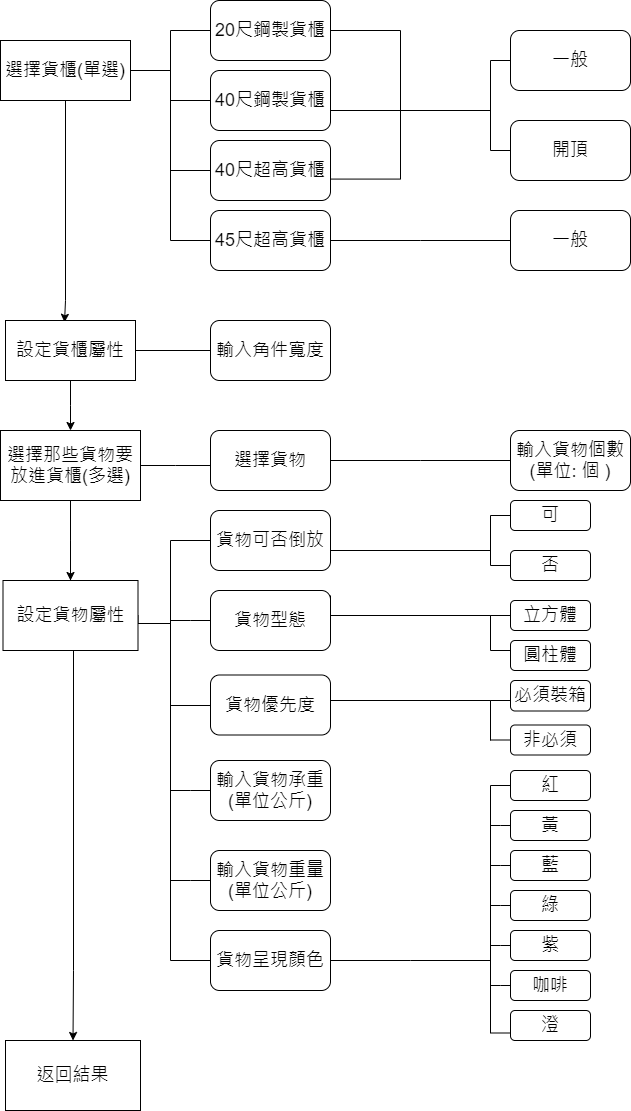

The diagram above was exported from draw.io. Its source (the exported page's mxGraphModel, read from the mxfile embedded in the PNG):
<mxGraphModel dx="1038" dy="547" grid="1" gridSize="10" guides="1" tooltips="1" connect="1" arrows="1" fold="1" page="1" pageScale="1" pageWidth="827" pageHeight="1169" math="0" shadow="0">
  <root>
    <mxCell id="0" />
    <mxCell id="1" parent="0" />
    <mxCell id="pacYEj1e_Y2UZoIDkWvn-4" style="edgeStyle=orthogonalEdgeStyle;rounded=0;orthogonalLoop=1;jettySize=auto;html=1;exitX=1;exitY=0.5;exitDx=0;exitDy=0;fontSize=18;endArrow=none;endFill=0;" edge="1" parent="1" source="pacYEj1e_Y2UZoIDkWvn-2" target="pacYEj1e_Y2UZoIDkWvn-3">
      <mxGeometry relative="1" as="geometry" />
    </mxCell>
    <mxCell id="pacYEj1e_Y2UZoIDkWvn-6" style="edgeStyle=orthogonalEdgeStyle;rounded=0;orthogonalLoop=1;jettySize=auto;html=1;exitX=1;exitY=0.5;exitDx=0;exitDy=0;fontSize=18;endArrow=none;endFill=0;" edge="1" parent="1" source="pacYEj1e_Y2UZoIDkWvn-2" target="pacYEj1e_Y2UZoIDkWvn-5">
      <mxGeometry relative="1" as="geometry" />
    </mxCell>
    <mxCell id="pacYEj1e_Y2UZoIDkWvn-11" style="edgeStyle=orthogonalEdgeStyle;rounded=0;orthogonalLoop=1;jettySize=auto;html=1;exitX=1;exitY=0.5;exitDx=0;exitDy=0;entryX=0;entryY=0.5;entryDx=0;entryDy=0;fontSize=18;endArrow=none;endFill=0;" edge="1" parent="1" source="pacYEj1e_Y2UZoIDkWvn-2" target="pacYEj1e_Y2UZoIDkWvn-10">
      <mxGeometry relative="1" as="geometry" />
    </mxCell>
    <mxCell id="pacYEj1e_Y2UZoIDkWvn-84" style="edgeStyle=elbowEdgeStyle;rounded=0;orthogonalLoop=1;jettySize=auto;elbow=vertical;html=1;entryX=0.454;entryY=0.03;entryDx=0;entryDy=0;entryPerimeter=0;fontSize=18;endArrow=classic;endFill=1;" edge="1" parent="1" source="pacYEj1e_Y2UZoIDkWvn-2" target="pacYEj1e_Y2UZoIDkWvn-83">
      <mxGeometry relative="1" as="geometry">
        <Array as="points">
          <mxPoint x="115" y="340" />
          <mxPoint x="115" y="310" />
        </Array>
      </mxGeometry>
    </mxCell>
    <mxCell id="pacYEj1e_Y2UZoIDkWvn-2" value="&lt;font style=&quot;font-size: 18px&quot;&gt;選擇貨櫃(單選)&lt;/font&gt;" style="rounded=0;whiteSpace=wrap;html=1;" vertex="1" parent="1">
      <mxGeometry x="50" y="80" width="130" height="60" as="geometry" />
    </mxCell>
    <mxCell id="pacYEj1e_Y2UZoIDkWvn-19" style="edgeStyle=elbowEdgeStyle;rounded=0;orthogonalLoop=1;jettySize=auto;elbow=vertical;html=1;exitX=1;exitY=0.5;exitDx=0;exitDy=0;entryX=1.003;entryY=0.643;entryDx=0;entryDy=0;entryPerimeter=0;fontSize=18;endArrow=none;endFill=0;" edge="1" parent="1" source="pacYEj1e_Y2UZoIDkWvn-3" target="pacYEj1e_Y2UZoIDkWvn-10">
      <mxGeometry relative="1" as="geometry">
        <Array as="points">
          <mxPoint x="450" y="120" />
        </Array>
      </mxGeometry>
    </mxCell>
    <mxCell id="pacYEj1e_Y2UZoIDkWvn-3" value="&lt;font style=&quot;font-size: 18px&quot;&gt;20尺鋼製貨櫃&lt;/font&gt;" style="rounded=1;whiteSpace=wrap;html=1;" vertex="1" parent="1">
      <mxGeometry x="260" y="40" width="120" height="60" as="geometry" />
    </mxCell>
    <mxCell id="pacYEj1e_Y2UZoIDkWvn-20" style="edgeStyle=elbowEdgeStyle;rounded=0;orthogonalLoop=1;jettySize=auto;elbow=vertical;html=1;exitX=1;exitY=0.5;exitDx=0;exitDy=0;fontSize=18;endArrow=none;endFill=0;" edge="1" parent="1" source="pacYEj1e_Y2UZoIDkWvn-5">
      <mxGeometry relative="1" as="geometry">
        <mxPoint x="450" y="160" as="targetPoint" />
      </mxGeometry>
    </mxCell>
    <mxCell id="pacYEj1e_Y2UZoIDkWvn-5" value="&lt;font style=&quot;font-size: 18px&quot;&gt;40尺鋼製貨櫃&lt;/font&gt;" style="rounded=1;whiteSpace=wrap;html=1;" vertex="1" parent="1">
      <mxGeometry x="260" y="110" width="120" height="60" as="geometry" />
    </mxCell>
    <mxCell id="pacYEj1e_Y2UZoIDkWvn-17" style="edgeStyle=orthogonalEdgeStyle;rounded=0;orthogonalLoop=1;jettySize=auto;html=1;exitX=0;exitY=0.5;exitDx=0;exitDy=0;entryX=0;entryY=0.5;entryDx=0;entryDy=0;fontSize=18;endArrow=none;endFill=0;" edge="1" parent="1" source="pacYEj1e_Y2UZoIDkWvn-7" target="pacYEj1e_Y2UZoIDkWvn-9">
      <mxGeometry relative="1" as="geometry" />
    </mxCell>
    <mxCell id="pacYEj1e_Y2UZoIDkWvn-7" value="&lt;font style=&quot;font-size: 18px&quot;&gt;一般&lt;/font&gt;" style="rounded=1;whiteSpace=wrap;html=1;" vertex="1" parent="1">
      <mxGeometry x="560" y="70" width="120" height="60" as="geometry" />
    </mxCell>
    <mxCell id="pacYEj1e_Y2UZoIDkWvn-9" value="&lt;font style=&quot;font-size: 18px&quot;&gt;開頂&lt;/font&gt;" style="rounded=1;whiteSpace=wrap;html=1;" vertex="1" parent="1">
      <mxGeometry x="560" y="160" width="120" height="60" as="geometry" />
    </mxCell>
    <mxCell id="pacYEj1e_Y2UZoIDkWvn-10" value="&lt;font style=&quot;font-size: 18px&quot;&gt;40尺超高貨櫃&lt;/font&gt;" style="rounded=1;whiteSpace=wrap;html=1;" vertex="1" parent="1">
      <mxGeometry x="260" y="180" width="120" height="60" as="geometry" />
    </mxCell>
    <mxCell id="pacYEj1e_Y2UZoIDkWvn-22" value="" style="endArrow=none;html=1;rounded=0;fontSize=18;elbow=vertical;" edge="1" parent="1">
      <mxGeometry width="50" height="50" relative="1" as="geometry">
        <mxPoint x="450" y="150" as="sourcePoint" />
        <mxPoint x="540" y="150" as="targetPoint" />
      </mxGeometry>
    </mxCell>
    <mxCell id="pacYEj1e_Y2UZoIDkWvn-25" style="edgeStyle=elbowEdgeStyle;rounded=0;orthogonalLoop=1;jettySize=auto;elbow=vertical;html=1;exitX=1;exitY=0.5;exitDx=0;exitDy=0;entryX=0;entryY=0.5;entryDx=0;entryDy=0;fontSize=18;endArrow=none;endFill=0;" edge="1" parent="1" source="pacYEj1e_Y2UZoIDkWvn-23" target="pacYEj1e_Y2UZoIDkWvn-24">
      <mxGeometry relative="1" as="geometry" />
    </mxCell>
    <mxCell id="pacYEj1e_Y2UZoIDkWvn-28" style="edgeStyle=elbowEdgeStyle;rounded=0;orthogonalLoop=1;jettySize=auto;elbow=vertical;html=1;fontSize=18;endArrow=none;endFill=0;" edge="1" parent="1" source="pacYEj1e_Y2UZoIDkWvn-23">
      <mxGeometry relative="1" as="geometry">
        <mxPoint x="220" y="200" as="targetPoint" />
        <Array as="points">
          <mxPoint x="220" y="280" />
        </Array>
      </mxGeometry>
    </mxCell>
    <mxCell id="pacYEj1e_Y2UZoIDkWvn-23" value="&lt;font style=&quot;font-size: 18px&quot;&gt;45尺超高貨櫃&lt;/font&gt;" style="rounded=1;whiteSpace=wrap;html=1;" vertex="1" parent="1">
      <mxGeometry x="260" y="250" width="120" height="60" as="geometry" />
    </mxCell>
    <mxCell id="pacYEj1e_Y2UZoIDkWvn-24" value="&lt;font style=&quot;font-size: 18px&quot;&gt;一般&lt;/font&gt;" style="rounded=1;whiteSpace=wrap;html=1;" vertex="1" parent="1">
      <mxGeometry x="560" y="250" width="120" height="60" as="geometry" />
    </mxCell>
    <mxCell id="pacYEj1e_Y2UZoIDkWvn-32" value="" style="edgeStyle=elbowEdgeStyle;rounded=0;orthogonalLoop=1;jettySize=auto;elbow=vertical;html=1;fontSize=18;endArrow=classic;endFill=1;" edge="1" parent="1" source="pacYEj1e_Y2UZoIDkWvn-29" target="pacYEj1e_Y2UZoIDkWvn-31">
      <mxGeometry relative="1" as="geometry" />
    </mxCell>
    <mxCell id="pacYEj1e_Y2UZoIDkWvn-87" style="edgeStyle=elbowEdgeStyle;rounded=0;orthogonalLoop=1;jettySize=auto;elbow=vertical;html=1;exitX=1;exitY=0.5;exitDx=0;exitDy=0;fontSize=18;endArrow=none;endFill=0;" edge="1" parent="1" source="pacYEj1e_Y2UZoIDkWvn-29">
      <mxGeometry relative="1" as="geometry">
        <mxPoint x="260" y="505" as="targetPoint" />
      </mxGeometry>
    </mxCell>
    <mxCell id="pacYEj1e_Y2UZoIDkWvn-96" value="" style="edgeStyle=elbowEdgeStyle;rounded=0;orthogonalLoop=1;jettySize=auto;elbow=vertical;html=1;fontSize=18;endArrow=none;endFill=0;" edge="1" parent="1" source="pacYEj1e_Y2UZoIDkWvn-29" target="pacYEj1e_Y2UZoIDkWvn-31">
      <mxGeometry relative="1" as="geometry" />
    </mxCell>
    <mxCell id="pacYEj1e_Y2UZoIDkWvn-29" value="&lt;font style=&quot;font-size: 18px&quot;&gt;選擇那些貨物要放進貨櫃(多選)&lt;/font&gt;" style="rounded=0;whiteSpace=wrap;html=1;" vertex="1" parent="1">
      <mxGeometry x="50" y="470" width="140" height="70" as="geometry" />
    </mxCell>
    <mxCell id="pacYEj1e_Y2UZoIDkWvn-47" style="edgeStyle=elbowEdgeStyle;rounded=0;orthogonalLoop=1;jettySize=auto;elbow=vertical;html=1;exitX=1;exitY=0.5;exitDx=0;exitDy=0;fontSize=18;endArrow=none;endFill=0;" edge="1" parent="1" source="pacYEj1e_Y2UZoIDkWvn-31">
      <mxGeometry relative="1" as="geometry">
        <mxPoint x="220" y="670" as="targetPoint" />
      </mxGeometry>
    </mxCell>
    <mxCell id="pacYEj1e_Y2UZoIDkWvn-97" style="edgeStyle=elbowEdgeStyle;rounded=0;orthogonalLoop=1;jettySize=auto;elbow=vertical;html=1;entryX=0.5;entryY=0;entryDx=0;entryDy=0;fontSize=18;endArrow=classic;endFill=1;" edge="1" parent="1" source="pacYEj1e_Y2UZoIDkWvn-31" target="pacYEj1e_Y2UZoIDkWvn-95">
      <mxGeometry relative="1" as="geometry">
        <Array as="points">
          <mxPoint x="123" y="1010" />
        </Array>
      </mxGeometry>
    </mxCell>
    <mxCell id="pacYEj1e_Y2UZoIDkWvn-31" value="&lt;font style=&quot;font-size: 18px&quot;&gt;設定貨物屬性&lt;/font&gt;" style="rounded=0;whiteSpace=wrap;html=1;" vertex="1" parent="1">
      <mxGeometry x="52.5" y="620" width="135" height="70" as="geometry" />
    </mxCell>
    <mxCell id="pacYEj1e_Y2UZoIDkWvn-40" style="edgeStyle=elbowEdgeStyle;rounded=0;orthogonalLoop=1;jettySize=auto;elbow=vertical;html=1;exitX=0;exitY=0.5;exitDx=0;exitDy=0;entryX=0;entryY=0.5;entryDx=0;entryDy=0;fontSize=18;endArrow=none;endFill=0;" edge="1" parent="1" source="pacYEj1e_Y2UZoIDkWvn-33" target="pacYEj1e_Y2UZoIDkWvn-39">
      <mxGeometry relative="1" as="geometry">
        <Array as="points">
          <mxPoint x="220" y="670" />
          <mxPoint x="200" y="710" />
        </Array>
      </mxGeometry>
    </mxCell>
    <mxCell id="pacYEj1e_Y2UZoIDkWvn-51" style="edgeStyle=elbowEdgeStyle;rounded=0;orthogonalLoop=1;jettySize=auto;elbow=vertical;html=1;fontSize=18;endArrow=none;endFill=0;" edge="1" parent="1" source="pacYEj1e_Y2UZoIDkWvn-33">
      <mxGeometry relative="1" as="geometry">
        <mxPoint x="540" y="600" as="targetPoint" />
        <Array as="points">
          <mxPoint x="450" y="590" />
          <mxPoint x="410" y="570" />
        </Array>
      </mxGeometry>
    </mxCell>
    <mxCell id="pacYEj1e_Y2UZoIDkWvn-33" value="&lt;font style=&quot;font-size: 18px&quot;&gt;貨物可否倒放&lt;/font&gt;" style="rounded=1;whiteSpace=wrap;html=1;" vertex="1" parent="1">
      <mxGeometry x="260" y="550" width="120" height="60" as="geometry" />
    </mxCell>
    <mxCell id="pacYEj1e_Y2UZoIDkWvn-42" style="edgeStyle=elbowEdgeStyle;rounded=0;orthogonalLoop=1;jettySize=auto;elbow=vertical;html=1;exitX=0;exitY=0.5;exitDx=0;exitDy=0;fontSize=18;endArrow=none;endFill=0;" edge="1" parent="1" source="pacYEj1e_Y2UZoIDkWvn-34">
      <mxGeometry relative="1" as="geometry">
        <mxPoint x="220" y="660" as="targetPoint" />
      </mxGeometry>
    </mxCell>
    <mxCell id="pacYEj1e_Y2UZoIDkWvn-34" value="&lt;font style=&quot;font-size: 18px&quot;&gt;貨物型態&lt;/font&gt;" style="rounded=1;whiteSpace=wrap;html=1;" vertex="1" parent="1">
      <mxGeometry x="260" y="630" width="120" height="60" as="geometry" />
    </mxCell>
    <mxCell id="pacYEj1e_Y2UZoIDkWvn-43" style="edgeStyle=elbowEdgeStyle;rounded=0;orthogonalLoop=1;jettySize=auto;elbow=vertical;html=1;fontSize=18;endArrow=none;endFill=0;" edge="1" parent="1" source="pacYEj1e_Y2UZoIDkWvn-35">
      <mxGeometry relative="1" as="geometry">
        <mxPoint x="220" y="744.5" as="targetPoint" />
      </mxGeometry>
    </mxCell>
    <mxCell id="pacYEj1e_Y2UZoIDkWvn-62" style="edgeStyle=elbowEdgeStyle;rounded=0;orthogonalLoop=1;jettySize=auto;elbow=vertical;html=1;exitX=1;exitY=0.5;exitDx=0;exitDy=0;fontSize=18;endArrow=none;endFill=0;" edge="1" parent="1" source="pacYEj1e_Y2UZoIDkWvn-35">
      <mxGeometry relative="1" as="geometry">
        <mxPoint x="540" y="780" as="targetPoint" />
        <Array as="points">
          <mxPoint x="450" y="740" />
        </Array>
      </mxGeometry>
    </mxCell>
    <mxCell id="pacYEj1e_Y2UZoIDkWvn-35" value="&lt;font style=&quot;font-size: 18px&quot;&gt;貨物優先度&lt;/font&gt;" style="rounded=1;whiteSpace=wrap;html=1;" vertex="1" parent="1">
      <mxGeometry x="260" y="714.5" width="120" height="60" as="geometry" />
    </mxCell>
    <mxCell id="pacYEj1e_Y2UZoIDkWvn-44" style="edgeStyle=elbowEdgeStyle;rounded=0;orthogonalLoop=1;jettySize=auto;elbow=vertical;html=1;fontSize=18;endArrow=none;endFill=0;" edge="1" parent="1" source="pacYEj1e_Y2UZoIDkWvn-36">
      <mxGeometry relative="1" as="geometry">
        <mxPoint x="220" y="830" as="targetPoint" />
      </mxGeometry>
    </mxCell>
    <mxCell id="pacYEj1e_Y2UZoIDkWvn-36" value="&lt;span style=&quot;font-size: 18px&quot;&gt;輸入貨物承重(單位公斤)&lt;/span&gt;" style="rounded=1;whiteSpace=wrap;html=1;" vertex="1" parent="1">
      <mxGeometry x="260" y="800" width="120" height="60" as="geometry" />
    </mxCell>
    <mxCell id="pacYEj1e_Y2UZoIDkWvn-45" style="edgeStyle=elbowEdgeStyle;rounded=0;orthogonalLoop=1;jettySize=auto;elbow=vertical;html=1;fontSize=18;endArrow=none;endFill=0;" edge="1" parent="1" source="pacYEj1e_Y2UZoIDkWvn-38">
      <mxGeometry relative="1" as="geometry">
        <mxPoint x="220" y="920" as="targetPoint" />
      </mxGeometry>
    </mxCell>
    <mxCell id="pacYEj1e_Y2UZoIDkWvn-38" value="&lt;font style=&quot;font-size: 18px&quot;&gt;輸入貨物重量&lt;/font&gt;&lt;span style=&quot;font-size: 18px&quot;&gt;(單位公斤)&lt;/span&gt;" style="rounded=1;whiteSpace=wrap;html=1;" vertex="1" parent="1">
      <mxGeometry x="260" y="890" width="120" height="60" as="geometry" />
    </mxCell>
    <mxCell id="pacYEj1e_Y2UZoIDkWvn-82" style="edgeStyle=elbowEdgeStyle;rounded=0;orthogonalLoop=1;jettySize=auto;elbow=vertical;html=1;exitX=1;exitY=0.5;exitDx=0;exitDy=0;fontSize=18;endArrow=none;endFill=0;" edge="1" parent="1" source="pacYEj1e_Y2UZoIDkWvn-39">
      <mxGeometry relative="1" as="geometry">
        <mxPoint x="540" y="1000" as="targetPoint" />
      </mxGeometry>
    </mxCell>
    <mxCell id="pacYEj1e_Y2UZoIDkWvn-39" value="&lt;font style=&quot;font-size: 18px&quot;&gt;貨物呈現顏色&lt;/font&gt;" style="rounded=1;whiteSpace=wrap;html=1;" vertex="1" parent="1">
      <mxGeometry x="260" y="970" width="120" height="60" as="geometry" />
    </mxCell>
    <mxCell id="pacYEj1e_Y2UZoIDkWvn-48" style="edgeStyle=orthogonalEdgeStyle;rounded=0;orthogonalLoop=1;jettySize=auto;html=1;exitX=0;exitY=0.5;exitDx=0;exitDy=0;entryX=0;entryY=0.5;entryDx=0;entryDy=0;fontSize=18;endArrow=none;endFill=0;" edge="1" parent="1" source="pacYEj1e_Y2UZoIDkWvn-49" target="pacYEj1e_Y2UZoIDkWvn-50">
      <mxGeometry relative="1" as="geometry" />
    </mxCell>
    <mxCell id="pacYEj1e_Y2UZoIDkWvn-49" value="&lt;font style=&quot;font-size: 18px&quot;&gt;可&lt;/font&gt;" style="rounded=1;whiteSpace=wrap;html=1;" vertex="1" parent="1">
      <mxGeometry x="560" y="540" width="80" height="30" as="geometry" />
    </mxCell>
    <mxCell id="pacYEj1e_Y2UZoIDkWvn-50" value="&lt;font style=&quot;font-size: 18px&quot;&gt;否&lt;/font&gt;" style="rounded=1;whiteSpace=wrap;html=1;" vertex="1" parent="1">
      <mxGeometry x="560" y="590" width="80" height="30" as="geometry" />
    </mxCell>
    <mxCell id="pacYEj1e_Y2UZoIDkWvn-52" style="edgeStyle=elbowEdgeStyle;rounded=0;orthogonalLoop=1;jettySize=auto;elbow=vertical;html=1;fontSize=18;endArrow=none;endFill=0;" edge="1" parent="1">
      <mxGeometry relative="1" as="geometry">
        <mxPoint x="540" y="685" as="targetPoint" />
        <mxPoint x="380" y="635" as="sourcePoint" />
        <Array as="points">
          <mxPoint x="440" y="655" />
          <mxPoint x="480" y="655" />
          <mxPoint x="480" y="635" />
          <mxPoint x="430" y="665" />
          <mxPoint x="450" y="665" />
          <mxPoint x="410" y="645" />
        </Array>
      </mxGeometry>
    </mxCell>
    <mxCell id="pacYEj1e_Y2UZoIDkWvn-53" style="edgeStyle=orthogonalEdgeStyle;rounded=0;orthogonalLoop=1;jettySize=auto;html=1;exitX=0;exitY=0.5;exitDx=0;exitDy=0;entryX=0;entryY=0.5;entryDx=0;entryDy=0;fontSize=18;endArrow=none;endFill=0;" edge="1" parent="1" source="pacYEj1e_Y2UZoIDkWvn-54" target="pacYEj1e_Y2UZoIDkWvn-55">
      <mxGeometry relative="1" as="geometry">
        <Array as="points">
          <mxPoint x="540" y="655" />
          <mxPoint x="540" y="690" />
          <mxPoint x="560" y="690" />
        </Array>
      </mxGeometry>
    </mxCell>
    <mxCell id="pacYEj1e_Y2UZoIDkWvn-54" value="&lt;font style=&quot;font-size: 18px&quot;&gt;立方體&lt;/font&gt;" style="rounded=1;whiteSpace=wrap;html=1;" vertex="1" parent="1">
      <mxGeometry x="560" y="640" width="80" height="30" as="geometry" />
    </mxCell>
    <mxCell id="pacYEj1e_Y2UZoIDkWvn-55" value="&lt;font style=&quot;font-size: 18px&quot;&gt;圓柱體&lt;/font&gt;" style="rounded=1;whiteSpace=wrap;html=1;" vertex="1" parent="1">
      <mxGeometry x="560" y="680" width="80" height="30" as="geometry" />
    </mxCell>
    <mxCell id="pacYEj1e_Y2UZoIDkWvn-59" style="edgeStyle=orthogonalEdgeStyle;rounded=0;orthogonalLoop=1;jettySize=auto;html=1;exitX=0;exitY=0.5;exitDx=0;exitDy=0;entryX=0;entryY=0.5;entryDx=0;entryDy=0;fontSize=18;endArrow=none;endFill=0;" edge="1" parent="1" source="pacYEj1e_Y2UZoIDkWvn-60" target="pacYEj1e_Y2UZoIDkWvn-61">
      <mxGeometry relative="1" as="geometry">
        <Array as="points">
          <mxPoint x="560" y="740" />
          <mxPoint x="540" y="740" />
          <mxPoint x="540" y="780" />
        </Array>
      </mxGeometry>
    </mxCell>
    <mxCell id="pacYEj1e_Y2UZoIDkWvn-60" value="&lt;font style=&quot;font-size: 18px&quot;&gt;必須裝箱&lt;/font&gt;" style="rounded=1;whiteSpace=wrap;html=1;" vertex="1" parent="1">
      <mxGeometry x="560" y="720" width="80" height="30.5" as="geometry" />
    </mxCell>
    <mxCell id="pacYEj1e_Y2UZoIDkWvn-61" value="&lt;font style=&quot;font-size: 18px&quot;&gt;非必須&lt;/font&gt;" style="rounded=1;whiteSpace=wrap;html=1;" vertex="1" parent="1">
      <mxGeometry x="560" y="764.5" width="80" height="30" as="geometry" />
    </mxCell>
    <mxCell id="pacYEj1e_Y2UZoIDkWvn-76" style="edgeStyle=elbowEdgeStyle;rounded=0;orthogonalLoop=1;jettySize=auto;elbow=vertical;html=1;exitX=0;exitY=0.5;exitDx=0;exitDy=0;entryX=0;entryY=0.75;entryDx=0;entryDy=0;fontSize=18;endArrow=none;endFill=0;" edge="1" parent="1" source="pacYEj1e_Y2UZoIDkWvn-68" target="pacYEj1e_Y2UZoIDkWvn-74">
      <mxGeometry relative="1" as="geometry">
        <Array as="points">
          <mxPoint x="540" y="890" />
          <mxPoint x="510" y="930" />
        </Array>
      </mxGeometry>
    </mxCell>
    <mxCell id="pacYEj1e_Y2UZoIDkWvn-68" value="&lt;span style=&quot;font-size: 18px&quot;&gt;紅&lt;/span&gt;" style="rounded=1;whiteSpace=wrap;html=1;" vertex="1" parent="1">
      <mxGeometry x="560" y="810" width="80" height="30" as="geometry" />
    </mxCell>
    <mxCell id="pacYEj1e_Y2UZoIDkWvn-77" style="edgeStyle=elbowEdgeStyle;rounded=0;orthogonalLoop=1;jettySize=auto;elbow=vertical;html=1;fontSize=18;endArrow=none;endFill=0;" edge="1" parent="1" source="pacYEj1e_Y2UZoIDkWvn-69">
      <mxGeometry relative="1" as="geometry">
        <mxPoint x="540" y="865" as="targetPoint" />
      </mxGeometry>
    </mxCell>
    <mxCell id="pacYEj1e_Y2UZoIDkWvn-69" value="&lt;font style=&quot;font-size: 18px&quot;&gt;黃&lt;/font&gt;" style="rounded=1;whiteSpace=wrap;html=1;" vertex="1" parent="1">
      <mxGeometry x="560" y="850" width="80" height="30" as="geometry" />
    </mxCell>
    <mxCell id="pacYEj1e_Y2UZoIDkWvn-78" style="edgeStyle=elbowEdgeStyle;rounded=0;orthogonalLoop=1;jettySize=auto;elbow=vertical;html=1;fontSize=18;endArrow=none;endFill=0;" edge="1" parent="1" source="pacYEj1e_Y2UZoIDkWvn-70">
      <mxGeometry relative="1" as="geometry">
        <mxPoint x="540" y="905" as="targetPoint" />
      </mxGeometry>
    </mxCell>
    <mxCell id="pacYEj1e_Y2UZoIDkWvn-70" value="&lt;span style=&quot;font-size: 18px&quot;&gt;藍&lt;/span&gt;" style="rounded=1;whiteSpace=wrap;html=1;" vertex="1" parent="1">
      <mxGeometry x="560" y="890" width="80" height="30" as="geometry" />
    </mxCell>
    <mxCell id="pacYEj1e_Y2UZoIDkWvn-79" style="edgeStyle=elbowEdgeStyle;rounded=0;orthogonalLoop=1;jettySize=auto;elbow=vertical;html=1;fontSize=18;endArrow=none;endFill=0;" edge="1" parent="1" source="pacYEj1e_Y2UZoIDkWvn-71">
      <mxGeometry relative="1" as="geometry">
        <mxPoint x="540" y="945" as="targetPoint" />
      </mxGeometry>
    </mxCell>
    <mxCell id="pacYEj1e_Y2UZoIDkWvn-71" value="&lt;font style=&quot;font-size: 18px&quot;&gt;綠&lt;/font&gt;" style="rounded=1;whiteSpace=wrap;html=1;" vertex="1" parent="1">
      <mxGeometry x="560" y="930" width="80" height="30" as="geometry" />
    </mxCell>
    <mxCell id="pacYEj1e_Y2UZoIDkWvn-80" style="edgeStyle=elbowEdgeStyle;rounded=0;orthogonalLoop=1;jettySize=auto;elbow=vertical;html=1;fontSize=18;endArrow=none;endFill=0;" edge="1" parent="1" source="pacYEj1e_Y2UZoIDkWvn-72">
      <mxGeometry relative="1" as="geometry">
        <mxPoint x="540" y="985" as="targetPoint" />
      </mxGeometry>
    </mxCell>
    <mxCell id="pacYEj1e_Y2UZoIDkWvn-72" value="&lt;span style=&quot;font-size: 18px&quot;&gt;紫&lt;/span&gt;" style="rounded=1;whiteSpace=wrap;html=1;" vertex="1" parent="1">
      <mxGeometry x="560" y="970" width="80" height="30" as="geometry" />
    </mxCell>
    <mxCell id="pacYEj1e_Y2UZoIDkWvn-81" style="edgeStyle=elbowEdgeStyle;rounded=0;orthogonalLoop=1;jettySize=auto;elbow=vertical;html=1;fontSize=18;endArrow=none;endFill=0;" edge="1" parent="1" source="pacYEj1e_Y2UZoIDkWvn-73">
      <mxGeometry relative="1" as="geometry">
        <mxPoint x="540" y="1025" as="targetPoint" />
      </mxGeometry>
    </mxCell>
    <mxCell id="pacYEj1e_Y2UZoIDkWvn-73" value="&lt;font style=&quot;font-size: 18px&quot;&gt;咖啡&lt;/font&gt;" style="rounded=1;whiteSpace=wrap;html=1;" vertex="1" parent="1">
      <mxGeometry x="560" y="1010" width="80" height="30" as="geometry" />
    </mxCell>
    <mxCell id="pacYEj1e_Y2UZoIDkWvn-74" value="&lt;font style=&quot;font-size: 18px&quot;&gt;澄&lt;/font&gt;" style="rounded=1;whiteSpace=wrap;html=1;" vertex="1" parent="1">
      <mxGeometry x="560" y="1050" width="80" height="30" as="geometry" />
    </mxCell>
    <mxCell id="pacYEj1e_Y2UZoIDkWvn-85" style="edgeStyle=elbowEdgeStyle;rounded=0;orthogonalLoop=1;jettySize=auto;elbow=vertical;html=1;entryX=0.5;entryY=0;entryDx=0;entryDy=0;fontSize=18;endArrow=classic;endFill=1;" edge="1" parent="1" source="pacYEj1e_Y2UZoIDkWvn-83" target="pacYEj1e_Y2UZoIDkWvn-29">
      <mxGeometry relative="1" as="geometry" />
    </mxCell>
    <mxCell id="pacYEj1e_Y2UZoIDkWvn-92" style="edgeStyle=elbowEdgeStyle;rounded=0;orthogonalLoop=1;jettySize=auto;elbow=vertical;html=1;exitX=1;exitY=0.5;exitDx=0;exitDy=0;entryX=0;entryY=0.5;entryDx=0;entryDy=0;fontSize=18;endArrow=none;endFill=0;" edge="1" parent="1" source="pacYEj1e_Y2UZoIDkWvn-83" target="pacYEj1e_Y2UZoIDkWvn-91">
      <mxGeometry relative="1" as="geometry" />
    </mxCell>
    <mxCell id="pacYEj1e_Y2UZoIDkWvn-83" value="&lt;span style=&quot;font-size: 18px&quot;&gt;設定貨櫃屬性&lt;/span&gt;" style="rounded=0;whiteSpace=wrap;html=1;" vertex="1" parent="1">
      <mxGeometry x="55" y="360" width="130" height="60" as="geometry" />
    </mxCell>
    <mxCell id="pacYEj1e_Y2UZoIDkWvn-90" style="edgeStyle=elbowEdgeStyle;rounded=0;orthogonalLoop=1;jettySize=auto;elbow=vertical;html=1;entryX=0;entryY=0.5;entryDx=0;entryDy=0;fontSize=18;endArrow=none;endFill=0;" edge="1" parent="1" source="pacYEj1e_Y2UZoIDkWvn-88" target="pacYEj1e_Y2UZoIDkWvn-89">
      <mxGeometry relative="1" as="geometry" />
    </mxCell>
    <mxCell id="pacYEj1e_Y2UZoIDkWvn-88" value="&lt;font style=&quot;font-size: 18px&quot;&gt;選擇貨物&lt;/font&gt;" style="rounded=1;whiteSpace=wrap;html=1;" vertex="1" parent="1">
      <mxGeometry x="260" y="470" width="120" height="60" as="geometry" />
    </mxCell>
    <mxCell id="pacYEj1e_Y2UZoIDkWvn-89" value="&lt;font style=&quot;font-size: 18px&quot;&gt;輸入貨物個數(單位: 個 )&lt;/font&gt;" style="rounded=1;whiteSpace=wrap;html=1;" vertex="1" parent="1">
      <mxGeometry x="560" y="470" width="120" height="60" as="geometry" />
    </mxCell>
    <mxCell id="pacYEj1e_Y2UZoIDkWvn-91" value="&lt;font style=&quot;font-size: 18px&quot;&gt;輸入角件寬度&lt;/font&gt;" style="rounded=1;whiteSpace=wrap;html=1;" vertex="1" parent="1">
      <mxGeometry x="260" y="360" width="120" height="60" as="geometry" />
    </mxCell>
    <mxCell id="pacYEj1e_Y2UZoIDkWvn-95" value="&lt;font style=&quot;font-size: 18px&quot;&gt;返回結果&lt;/font&gt;" style="rounded=0;whiteSpace=wrap;html=1;" vertex="1" parent="1">
      <mxGeometry x="55" y="1080" width="135" height="70" as="geometry" />
    </mxCell>
  </root>
</mxGraphModel>